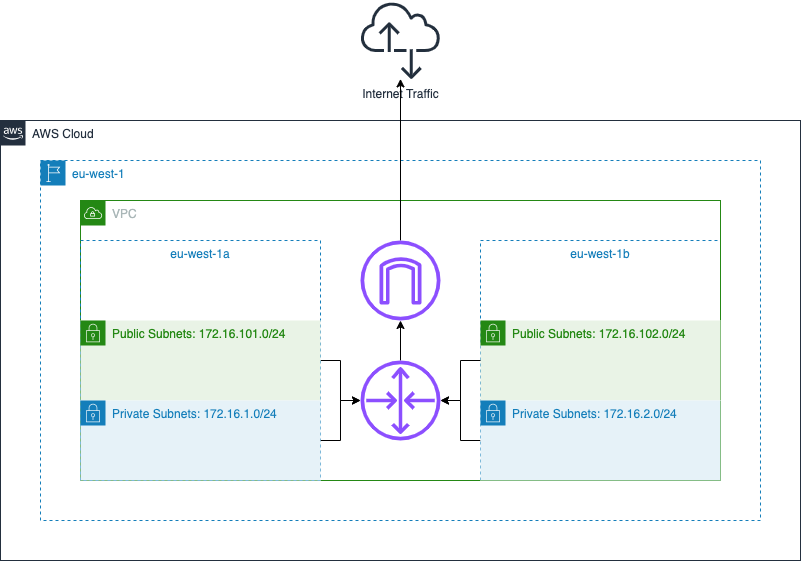

The diagram above was exported from draw.io. Its source (the exported page's mxGraphModel, read from the mxfile embedded in the PNG):
<mxGraphModel dx="1216" dy="1693" grid="1" gridSize="10" guides="1" tooltips="1" connect="1" arrows="1" fold="1" page="1" pageScale="1" pageWidth="1169" pageHeight="827" math="0" shadow="0">
  <root>
    <mxCell id="0" />
    <mxCell id="1" parent="0" />
    <mxCell id="2" value="eu-west-1b" style="fillColor=none;strokeColor=#147EBA;dashed=1;verticalAlign=top;fontStyle=0;fontColor=#147EBA;whiteSpace=wrap;html=1;" vertex="1" parent="1">
      <mxGeometry x="560" y="-440" width="240" height="240" as="geometry" />
    </mxCell>
    <mxCell id="3" value="eu-west-1" style="points=[[0,0],[0.25,0],[0.5,0],[0.75,0],[1,0],[1,0.25],[1,0.5],[1,0.75],[1,1],[0.75,1],[0.5,1],[0.25,1],[0,1],[0,0.75],[0,0.5],[0,0.25]];outlineConnect=0;gradientColor=none;html=1;whiteSpace=wrap;fontSize=12;fontStyle=0;container=1;pointerEvents=0;collapsible=0;recursiveResize=0;shape=mxgraph.aws4.group;grIcon=mxgraph.aws4.group_region;strokeColor=#147EBA;fillColor=none;verticalAlign=top;align=left;spacingLeft=30;fontColor=#147EBA;dashed=1;" vertex="1" parent="1">
      <mxGeometry x="120" y="-520" width="720" height="360" as="geometry" />
    </mxCell>
    <mxCell id="4" value="VPC" style="points=[[0,0],[0.25,0],[0.5,0],[0.75,0],[1,0],[1,0.25],[1,0.5],[1,0.75],[1,1],[0.75,1],[0.5,1],[0.25,1],[0,1],[0,0.75],[0,0.5],[0,0.25]];outlineConnect=0;gradientColor=none;html=1;whiteSpace=wrap;fontSize=12;fontStyle=0;container=1;pointerEvents=0;collapsible=0;recursiveResize=0;shape=mxgraph.aws4.group;grIcon=mxgraph.aws4.group_vpc;strokeColor=#248814;fillColor=none;verticalAlign=top;align=left;spacingLeft=30;fontColor=#AAB7B8;dashed=0;" vertex="1" parent="3">
      <mxGeometry x="40" y="40" width="640" height="280" as="geometry" />
    </mxCell>
    <mxCell id="5" style="edgeStyle=orthogonalEdgeStyle;rounded=0;orthogonalLoop=1;jettySize=auto;html=1;" edge="1" source="6" target="16" parent="1">
      <mxGeometry relative="1" as="geometry" />
    </mxCell>
    <mxCell id="6" value="eu-west-1a" style="fillColor=none;strokeColor=#147EBA;dashed=1;verticalAlign=top;fontStyle=0;fontColor=#147EBA;whiteSpace=wrap;html=1;" vertex="1" parent="1">
      <mxGeometry x="160" y="-440" width="240" height="240" as="geometry" />
    </mxCell>
    <mxCell id="7" value="Public Subnets: 172.16.101.0/24" style="points=[[0,0],[0.25,0],[0.5,0],[0.75,0],[1,0],[1,0.25],[1,0.5],[1,0.75],[1,1],[0.75,1],[0.5,1],[0.25,1],[0,1],[0,0.75],[0,0.5],[0,0.25]];outlineConnect=0;gradientColor=none;html=1;whiteSpace=wrap;fontSize=12;fontStyle=0;container=1;pointerEvents=0;collapsible=0;recursiveResize=0;shape=mxgraph.aws4.group;grIcon=mxgraph.aws4.group_security_group;grStroke=0;strokeColor=#248814;fillColor=#E9F3E6;verticalAlign=top;align=left;spacingLeft=30;fontColor=#248814;dashed=0;" vertex="1" parent="1">
      <mxGeometry x="160" y="-360" width="240" height="80" as="geometry" />
    </mxCell>
    <mxCell id="8" style="edgeStyle=orthogonalEdgeStyle;rounded=0;orthogonalLoop=1;jettySize=auto;html=1;" edge="1" source="9" target="16" parent="1">
      <mxGeometry relative="1" as="geometry" />
    </mxCell>
    <mxCell id="9" value="Private Subnets: 172.16.1.0/24" style="points=[[0,0],[0.25,0],[0.5,0],[0.75,0],[1,0],[1,0.25],[1,0.5],[1,0.75],[1,1],[0.75,1],[0.5,1],[0.25,1],[0,1],[0,0.75],[0,0.5],[0,0.25]];outlineConnect=0;gradientColor=none;html=1;whiteSpace=wrap;fontSize=12;fontStyle=0;container=1;pointerEvents=0;collapsible=0;recursiveResize=0;shape=mxgraph.aws4.group;grIcon=mxgraph.aws4.group_security_group;grStroke=0;strokeColor=#147EBA;fillColor=#E6F2F8;verticalAlign=top;align=left;spacingLeft=30;fontColor=#147EBA;dashed=0;" vertex="1" parent="1">
      <mxGeometry x="160" y="-280" width="240" height="80" as="geometry" />
    </mxCell>
    <mxCell id="10" value="Public Subnets: 172.16.102.0/24" style="points=[[0,0],[0.25,0],[0.5,0],[0.75,0],[1,0],[1,0.25],[1,0.5],[1,0.75],[1,1],[0.75,1],[0.5,1],[0.25,1],[0,1],[0,0.75],[0,0.5],[0,0.25]];outlineConnect=0;gradientColor=none;html=1;whiteSpace=wrap;fontSize=12;fontStyle=0;container=1;pointerEvents=0;collapsible=0;recursiveResize=0;shape=mxgraph.aws4.group;grIcon=mxgraph.aws4.group_security_group;grStroke=0;strokeColor=#248814;fillColor=#E9F3E6;verticalAlign=top;align=left;spacingLeft=30;fontColor=#248814;dashed=0;" vertex="1" parent="1">
      <mxGeometry x="560" y="-360" width="240" height="80" as="geometry" />
    </mxCell>
    <mxCell id="11" style="edgeStyle=orthogonalEdgeStyle;rounded=0;orthogonalLoop=1;jettySize=auto;html=1;" edge="1" source="12" target="16" parent="1">
      <mxGeometry relative="1" as="geometry" />
    </mxCell>
    <mxCell id="12" value="Private Subnets: 172.16.2.0/24" style="points=[[0,0],[0.25,0],[0.5,0],[0.75,0],[1,0],[1,0.25],[1,0.5],[1,0.75],[1,1],[0.75,1],[0.5,1],[0.25,1],[0,1],[0,0.75],[0,0.5],[0,0.25]];outlineConnect=0;gradientColor=none;html=1;whiteSpace=wrap;fontSize=12;fontStyle=0;container=1;pointerEvents=0;collapsible=0;recursiveResize=0;shape=mxgraph.aws4.group;grIcon=mxgraph.aws4.group_security_group;grStroke=0;strokeColor=#147EBA;fillColor=#E6F2F8;verticalAlign=top;align=left;spacingLeft=30;fontColor=#147EBA;dashed=0;" vertex="1" parent="1">
      <mxGeometry x="560" y="-280" width="240" height="80" as="geometry" />
    </mxCell>
    <mxCell id="13" style="edgeStyle=orthogonalEdgeStyle;rounded=0;orthogonalLoop=1;jettySize=auto;html=1;" edge="1" source="2" target="16" parent="1">
      <mxGeometry relative="1" as="geometry" />
    </mxCell>
    <mxCell id="14" value="AWS Cloud" style="points=[[0,0],[0.25,0],[0.5,0],[0.75,0],[1,0],[1,0.25],[1,0.5],[1,0.75],[1,1],[0.75,1],[0.5,1],[0.25,1],[0,1],[0,0.75],[0,0.5],[0,0.25]];outlineConnect=0;gradientColor=none;html=1;whiteSpace=wrap;fontSize=12;fontStyle=0;container=1;pointerEvents=0;collapsible=0;recursiveResize=0;shape=mxgraph.aws4.group;grIcon=mxgraph.aws4.group_aws_cloud_alt;strokeColor=#232F3E;fillColor=none;verticalAlign=top;align=left;spacingLeft=30;fontColor=#232F3E;dashed=0;" vertex="1" parent="1">
      <mxGeometry x="80" y="-560" width="800" height="440" as="geometry" />
    </mxCell>
    <mxCell id="15" style="edgeStyle=orthogonalEdgeStyle;rounded=0;orthogonalLoop=1;jettySize=auto;html=1;" edge="1" parent="14" source="16" target="17">
      <mxGeometry relative="1" as="geometry" />
    </mxCell>
    <mxCell id="16" value="" style="sketch=0;outlineConnect=0;fontColor=#232F3E;gradientColor=none;fillColor=#8C4FFF;strokeColor=none;dashed=0;verticalLabelPosition=bottom;verticalAlign=top;align=center;html=1;fontSize=12;fontStyle=0;aspect=fixed;pointerEvents=1;shape=mxgraph.aws4.router;" vertex="1" parent="14">
      <mxGeometry x="360" y="240" width="80" height="80" as="geometry" />
    </mxCell>
    <mxCell id="17" value="" style="sketch=0;outlineConnect=0;fontColor=#232F3E;gradientColor=none;fillColor=#8C4FFF;strokeColor=none;dashed=0;verticalLabelPosition=bottom;verticalAlign=top;align=center;html=1;fontSize=12;fontStyle=0;aspect=fixed;pointerEvents=1;shape=mxgraph.aws4.internet_gateway;" vertex="1" parent="14">
      <mxGeometry x="360" y="120" width="80" height="80" as="geometry" />
    </mxCell>
    <mxCell id="18" value="Internet Traffic" style="sketch=0;outlineConnect=0;fontColor=#232F3E;gradientColor=none;fillColor=#232F3D;strokeColor=none;dashed=0;verticalLabelPosition=bottom;verticalAlign=top;align=center;html=1;fontSize=12;fontStyle=0;aspect=fixed;pointerEvents=1;shape=mxgraph.aws4.internet_alt2;" vertex="1" parent="1">
      <mxGeometry x="440" y="-680" width="80" height="80" as="geometry" />
    </mxCell>
    <mxCell id="19" style="edgeStyle=orthogonalEdgeStyle;rounded=0;orthogonalLoop=1;jettySize=auto;html=1;" edge="1" source="17" target="18" parent="1">
      <mxGeometry relative="1" as="geometry" />
    </mxCell>
  </root>
</mxGraphModel>